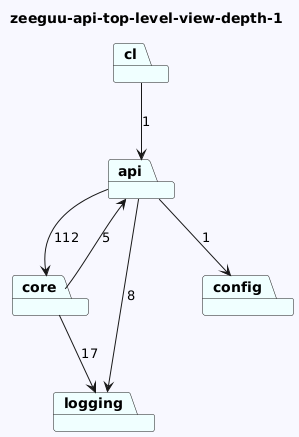

The diagram above was rendered by PlantUML. Its source (embedded in the PNG):
@startuml
skinparam backgroundColor GhostWhite
title zeeguu-api-top-level-view-depth-1
package "cl" #Azure
package "api" #Azure
package "core" #Azure
package "logging" #Azure
package "config" #Azure
"cl"-->"api"  : 1
"api"-->"config"  : 1
"api"-->"logging"  : 8
"api"-->"core"  : 112
"core"-->"logging"  : 17
"core"-->"api"  : 5
@enduml